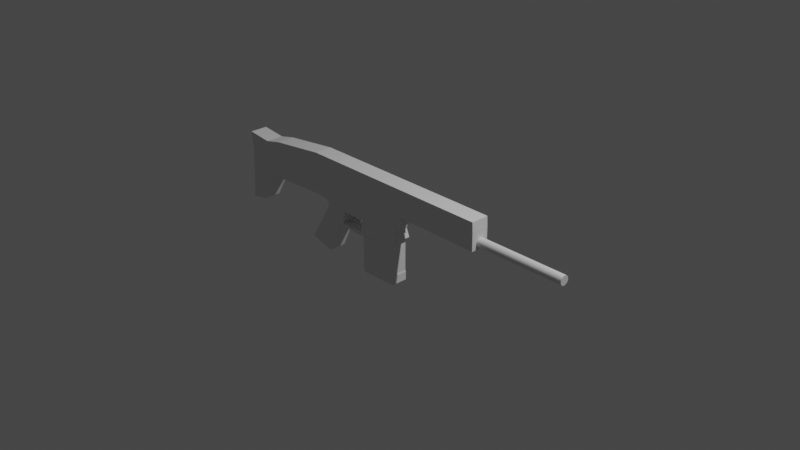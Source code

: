 # Source: ScarH.blend  (saved by Blender 3.1.7; exported with 4.5.12 LTS)
import bpy
from mathutils import Matrix  # noqa: F401  (used for matrix-valued properties, if any)

bpy.ops.wm.read_factory_settings(use_empty=True)
scene = bpy.context.scene
scene.name = 'Scene'

# ---- collections
col_gun = bpy.data.collections.new('Gun'); scene.collection.children.link(col_gun)

# ---- world
world_world = bpy.data.worlds.new('World'); scene.world = world_world
world_world.use_nodes = True; world_world.node_tree.nodes.clear()
_N = world_world.node_tree.nodes; _L = world_world.node_tree.links
n0 = _N.new('ShaderNodeOutputWorld'); n0.name = 'World Output'; n0.location = (300, 300)
n1 = _N.new('ShaderNodeBackground'); n1.name = 'Background'; n1.location = (10, 300)
n1.inputs[0].default_value = (0.05088, 0.05088, 0.05088, 1.0)
_L.new(n1.outputs[0], n0.inputs[0])
n0.is_active_output = True
world_world.color = (0.05088, 0.05088, 0.05088)
world_world.use_sun_shadow = False
world_world.sun_shadow_jitter_overblur = 0.0

# ---- cameras
cam_camera = bpy.data.cameras.new('Camera')
cam_camera.clip_end = 100.0
cam_camera.ortho_scale = 7.314

# ---- lights
light_light = bpy.data.lights.new('Light', 'POINT')
light_light.transmission_factor = 0.0
light_light.energy = 1000.0
light_light.shadow_soft_size = 0.1
light_light.shadow_maximum_resolution = 0.006
light_light.use_absolute_resolution = True

# ---- meshes
me_plane = bpy.data.meshes.new('Plane')
me_plane.from_pydata([(-1.008, 0.8908, 1.714e-07), (1.242, 0.899, 1.721e-07), (-1.007, 1.002, 1.992e-10), (1.237, 0.9956, -3.985e-10), (-1.008, 0.7084, 1.549e-07), (1.244, 0.6924, 1.534e-07), (0.2425, 0.8954, 1.718e-07), (0.2729, 0.6993, 1.54e-07), (-1.012, 0.5325, 1.389e-07), (0.2773, 0.596, 1.447e-07), (-0.8144, 0.4622, 1.325e-07), (0.1608, 0.4729, 1.335e-07), (0.175, 0.5716, 1.425e-07), (-0.8665, 0.5254, 1.383e-07), (-0.2988, 0.4679, 1.331e-07), (-0.3078, 0.5502, 1.405e-07), (-0.5732, 0.4649, 1.328e-07), (-0.5368, 0.54, 1.396e-07), (-1.091, 0.002838, 9.09e-08), (-0.8216, -0.07364, 8.397e-08), (0.1959, 0.3894, 1.259e-07), (-0.3249, 0.2852, 1.165e-07), (-0.6513, 0.2956, 1.174e-07), (-0.8845, 0.3458, 1.22e-07), (-0.5922, 0.3244, 1.201e-07), (-0.8535, 0.3973, 1.267e-07), (-1.651, 0.9275, -6.575e-09), (-0.3125, 0.3317, 1.207e-07), (0.1781, 0.4316, 1.298e-07), (-1.852, 0.882, 1.706e-07), (-1.854, 0.6754, 1.519e-07), (-1.75, 0.5019, 1.361e-07), (-2.138, 0.9128, 1.734e-07), (-2.113, 0.7062, 1.547e-07), (-1.955, 0.1523, 1.045e-07), (-2.146, 0.1215, 1.017e-07), (-2.132, 0.3671, 1.239e-07), (-1.007, 1.002, 0.2), (-1.008, 0.8908, 0.2), (0.2425, 0.8954, 0.2), (1.242, 0.899, 0.2), (1.237, 0.9956, 0.2), (0.2729, 0.6993, 0.2), (1.244, 0.6924, 0.2), (-1.008, 0.7084, 0.2), (-1.012, 0.5325, 0.2), (0.2773, 0.596, 0.2), (-0.2988, 0.4679, 0.2), (0.1608, 0.4729, 0.2), (0.175, 0.5716, 0.2), (-0.8665, 0.5254, 0.2), (-0.8144, 0.4622, 0.2), (-0.3078, 0.5502, 0.2), (-0.5732, 0.4649, 0.2), (-0.5368, 0.54, 0.2), (-1.091, 0.002838, 0.2), (-0.8216, -0.07364, 0.2), (-0.5922, 0.3244, 0.2), (-0.8845, 0.3458, 0.2), (-0.3249, 0.2852, 0.2), (0.1959, 0.3894, 0.2), (0.1781, 0.4316, 0.2), (-1.854, 0.6754, 0.2), (-1.75, 0.5019, 0.2), (-0.6513, 0.2956, 0.2), (-0.8535, 0.3973, 0.2), (-0.3125, 0.3317, 0.2), (-1.852, 0.882, 0.2), (-1.651, 0.9275, 0.2), (-2.138, 0.9128, 0.2), (-2.113, 0.7062, 0.2), (-2.146, 0.1215, 0.2), (-1.955, 0.1523, 0.2), (-2.132, 0.3671, 0.2)], [], [(0, 2, 3, 1, 6), (6, 7, 4, 0), (1, 5, 7, 6), (7, 9, 8, 4), (17, 16, 10, 13), (9, 12, 15, 17, 13, 8), (12, 11, 14, 15), (15, 14, 16, 17), (22, 19, 18, 23), (28, 20, 21, 27), (24, 22, 23, 25), (16, 24, 25, 10), (24, 27, 21, 22), (11, 28, 27, 14), (8, 31, 30, 4), (4, 30, 29, 0), (0, 29, 26, 2), (30, 33, 32, 29), (31, 34, 35, 36), (30, 31, 36, 33), (38, 39, 40, 41, 37), (39, 38, 44, 42), (40, 39, 42, 43), (42, 44, 45, 46), (54, 50, 51, 53), (46, 45, 50, 54, 52, 49), (49, 52, 47, 48), (52, 54, 53, 47), (64, 58, 55, 56), (61, 66, 59, 60), (57, 65, 58, 64), (53, 51, 65, 57), (57, 64, 59, 66), (48, 47, 66, 61), (45, 44, 62, 63), (44, 38, 67, 62), (38, 37, 68, 67), (62, 67, 69, 70), (63, 73, 71, 72), (62, 70, 73, 63), (35, 34, 72, 71), (14, 27, 66, 47), (24, 16, 53, 57), (36, 35, 71, 73), (20, 28, 61, 60), (23, 18, 55, 58), (33, 36, 73, 70), (12, 9, 46, 49), (21, 20, 60, 59), (34, 31, 63, 72), (13, 10, 51, 50), (26, 29, 67, 68), (1, 3, 41, 40), (28, 11, 48, 61), (11, 12, 49, 48), (3, 2, 37, 41), (8, 13, 50, 45), (22, 21, 59, 64), (7, 5, 43, 42), (19, 22, 64, 56), (31, 8, 45, 63), (5, 1, 40, 43), (25, 23, 58, 65), (16, 14, 47, 53), (2, 26, 68, 37), (10, 25, 65, 51), (32, 33, 70, 69), (29, 32, 69, 67), (9, 7, 42, 46), (27, 24, 57, 66), (18, 19, 56, 55)])
_uv = me_plane.uv_layers.new(name='UVMap')
_uv.uv.foreach_set('vector', [0.0, 0.0, 0.0, 1.0, 1.0, 1.0, 1.0, 0.0, 0.5558, 0.0, 0.5558, 0.0, 0.5687, 0.0, 0.0, 0.0, 0.0, 0.0, 1.0, 0.0, 1.0, 0.0, 0.5687, 0.0, 0.5558, 0.0, 0.5687, 0.0, 0.5687, 0.0, 0.0, 0.0, 0.0, 0.0, 0.18, 0.0, 0.1406, 0.0, 0.0, 0.0, 0.0, 0.0, 0.5687, 0.0, 0.5687, 0.0, 0.3051, 0.0, 0.18, 0.0, 0.0, 0.0, 0.0, 0.0, 0.5687, 0.0, 0.5687, 0.0, 0.3007, 0.0, 0.3051, 0.0, 0.3051, 0.0, 0.3007, 0.0, 0.1406, 0.0, 0.18, 0.0, 0.1406, 0.0, 0.1406, 0.0, 0.0, 0.0, 0.0, 0.0, 0.5687, 0.0, 0.5687, 0.0, 0.3007, 0.0, 0.3007, 0.0, 0.1406, 0.0, 0.1406, 0.0, 0.0, 0.0, 0.0, 0.0, 0.1406, 0.0, 0.1406, 0.0, 0.0, 0.0, 0.0, 0.0, 0.1406, 0.0, 0.1406, 0.0, 0.1406, 0.0, 0.1406, 0.0, 0.5687, 0.0, 0.5687, 0.0, 0.3007, 0.0, 0.3007, 0.0, 0.0, 0.0, 0.0, 0.0, 0.0, 0.0, 0.0, 0.0, 0.0, 0.0, 0.0, 0.0, 0.0, 0.0, 0.0, 0.0, 0.0, 0.0, 0.0, 0.0, 0.0, 1.0, 0.0, 1.0, 0.0, 0.0, 0.0, 0.0, 0.0, 0.0, 0.0, 0.0, 0.0, 0.0, 0.0, 0.0, 0.0, 0.0, 0.0, 0.0, 0.0, 0.0, 0.0, 0.0, 0.0, 0.0, 0.0, 0.0, 0.0, 0.0, 0.5558, 0.0, 1.0, 0.0, 1.0, 1.0, 0.0, 1.0, 0.5558, 0.0, 0.0, 0.0, 0.0, 0.0, 0.5687, 0.0, 1.0, 0.0, 0.5558, 0.0, 0.5687, 0.0, 1.0, 0.0, 0.5687, 0.0, 0.0, 0.0, 0.0, 0.0, 0.5687, 0.0, 0.18, 0.0, 0.0, 0.0, 0.0, 0.0, 0.1406, 0.0, 0.5687, 0.0, 0.0, 0.0, 0.0, 0.0, 0.18, 0.0, 0.3051, 0.0, 0.5687, 0.0, 0.5687, 0.0, 0.3051, 0.0, 0.3007, 0.0, 0.5687, 0.0, 0.3051, 0.0, 0.18, 0.0, 0.1406, 0.0, 0.3007, 0.0, 0.1406, 0.0, 0.0, 0.0, 0.0, 0.0, 0.1406, 0.0, 0.5687, 0.0, 0.3007, 0.0, 0.3007, 0.0, 0.5687, 0.0, 0.1406, 0.0, 0.0, 0.0, 0.0, 0.0, 0.1406, 0.0, 0.1406, 0.0, 0.0, 0.0, 0.0, 0.0, 0.1406, 0.0, 0.1406, 0.0, 0.1406, 0.0, 0.1406, 0.0, 0.1406, 0.0, 0.5687, 0.0, 0.3007, 0.0, 0.3007, 0.0, 0.5687, 0.0, 0.0, 0.0, 0.0, 0.0, 0.0, 0.0, 0.0, 0.0, 0.0, 0.0, 0.0, 0.0, 0.0, 0.0, 0.0, 0.0, 0.0, 0.0, 0.0, 1.0, 0.0, 1.0, 0.0, 0.0, 0.0, 0.0, 0.0, 0.0, 0.0, 0.0, 0.0, 0.0, 0.0, 0.0, 0.0, 0.0, 0.0, 0.0, 0.0, 0.0, 0.0, 0.0, 0.0, 0.0, 0.0, 0.0, 0.0, 0.0, 0.0, 0.0, 0.0, 0.0, 0.0, 0.0, 0.0, 0.0, 0.3007, 0.0, 0.3007, 0.0, 0.3007, 0.0, 0.3007, 0.0, 0.1406, 0.0, 0.1406, 0.0, 0.1406, 0.0, 0.1406, 0.0, 0.0, 0.0, 0.0, 0.0, 0.0, 0.0, 0.0, 0.0, 0.5687, 0.0, 0.5687, 0.0, 0.5687, 0.0, 0.5687, 0.0, 0.0, 0.0, 0.0, 0.0, 0.0, 0.0, 0.0, 0.0, 0.0, 0.0, 0.0, 0.0, 0.0, 0.0, 0.0, 0.0, 0.5687, 0.0, 0.5687, 0.0, 0.5687, 0.0, 0.5687, 0.0, 0.3007, 0.0, 0.5687, 0.0, 0.5687, 0.0, 0.3007, 0.0, 0.0, 0.0, 0.0, 0.0, 0.0, 0.0, 0.0, 0.0, 0.0, 0.0, 0.0, 0.0, 0.0, 0.0, 0.0, 0.0, 0.0, 1.0, 0.0, 0.0, 0.0, 0.0, 0.0, 1.0, 1.0, 0.0, 1.0, 1.0, 1.0, 1.0, 1.0, 0.0, 0.5687, 0.0, 0.5687, 0.0, 0.5687, 0.0, 0.5687, 0.0, 0.5687, 0.0, 0.5687, 0.0, 0.5687, 0.0, 0.5687, 0.0, 1.0, 1.0, 0.0, 1.0, 0.0, 1.0, 1.0, 1.0, 0.0, 0.0, 0.0, 0.0, 0.0, 0.0, 0.0, 0.0, 0.1406, 0.0, 0.1406, 0.0, 0.1406, 0.0, 0.1406, 0.0, 0.5687, 0.0, 1.0, 0.0, 1.0, 0.0, 0.5687, 0.0, 0.1406, 0.0, 0.1406, 0.0, 0.1406, 0.0, 0.1406, 0.0, 0.0, 0.0, 0.0, 0.0, 0.0, 0.0, 0.0, 0.0, 1.0, 0.0, 1.0, 0.0, 1.0, 0.0, 1.0, 0.0, 0.0, 0.0, 0.0, 0.0, 0.0, 0.0, 0.0, 0.0, 0.1406, 0.0, 0.3007, 0.0, 0.3007, 0.0, 0.1406, 0.0, 0.0, 1.0, 0.0, 1.0, 0.0, 1.0, 0.0, 1.0, 0.0, 0.0, 0.0, 0.0, 0.0, 0.0, 0.0, 0.0, 0.0, 0.0, 0.0, 0.0, 0.0, 0.0, 0.0, 0.0, 0.0, 0.0, 0.0, 0.0, 0.0, 0.0, 0.0, 0.0, 0.5687, 0.0, 0.5687, 0.0, 0.5687, 0.0, 0.5687, 0.0, 0.1406, 0.0, 0.1406, 0.0, 0.1406, 0.0, 0.1406, 0.0, 0.0, 0.0, 0.1406, 0.0, 0.1406, 0.0, 0.0, 0.0])
me_plane.use_remesh_fix_poles = True
me_plane.use_remesh_preserve_attributes = False
me_plane.update()
me_plane_001 = bpy.data.meshes.new('Plane.001')
me_plane_001.from_pydata([(-0.4145, -0.6518, 3.156e-08), (0.01568, -0.5696, 3.902e-08), (-0.4176, -0.275, -1.156e-07), (0.01568, -0.19, -1.079e-07), (-0.4079, -0.6738, 2.957e-08), (0.02227, -0.5915, 3.703e-08), (-0.3925, -0.6914, 2.797e-08), (0.02227, -0.6817, 2.886e-08), (-0.4176, -0.275, 0.1837), (-0.4145, -0.6518, 0.1837), (0.01568, -0.5696, 0.1837), (0.01568, -0.19, 0.1837), (-0.4079, -0.6738, 0.1837), (0.02227, -0.5915, 0.1837), (-0.3925, -0.6914, 0.1837), (0.02227, -0.6817, 0.1837)], [], [(0, 2, 3, 1), (1, 5, 4, 0), (5, 7, 6, 4), (9, 10, 11, 8), (10, 9, 12, 13), (13, 12, 14, 15), (1, 3, 11, 10), (2, 0, 9, 8), (4, 6, 14, 12), (6, 7, 15, 14), (5, 1, 10, 13), (3, 2, 8, 11), (7, 5, 13, 15), (0, 4, 12, 9)])
_uv = me_plane_001.uv_layers.new(name='UVMap')
_uv.uv.foreach_set('vector', [0.0, 0.0, 0.0, 1.0, 1.0, 1.0, 1.0, 0.0, 1.0, 0.0, 1.0, 0.0, 0.0, 0.0, 0.0, 0.0, 1.0, 0.0, 1.0, 0.0, 0.0, 0.0, 0.0, 0.0, 0.0, 0.0, 1.0, 0.0, 1.0, 1.0, 0.0, 1.0, 1.0, 0.0, 0.0, 0.0, 0.0, 0.0, 1.0, 0.0, 1.0, 0.0, 0.0, 0.0, 0.0, 0.0, 1.0, 0.0, 1.0, 0.0, 1.0, 1.0, 1.0, 1.0, 1.0, 0.0, 0.0, 1.0, 0.0, 0.0, 0.0, 0.0, 0.0, 1.0, 0.0, 0.0, 0.0, 0.0, 0.0, 0.0, 0.0, 0.0, 0.0, 0.0, 1.0, 0.0, 1.0, 0.0, 0.0, 0.0, 1.0, 0.0, 1.0, 0.0, 1.0, 0.0, 1.0, 0.0, 1.0, 1.0, 0.0, 1.0, 0.0, 1.0, 1.0, 1.0, 1.0, 0.0, 1.0, 0.0, 1.0, 0.0, 1.0, 0.0, 0.0, 0.0, 0.0, 0.0, 0.0, 0.0, 0.0, 0.0])
me_plane_001.use_remesh_fix_poles = True
me_plane_001.use_remesh_preserve_attributes = False
me_plane_001.update()
me_plane_002 = bpy.data.meshes.new('Plane.002')
me_plane_002.from_pydata([(-0.9824, 0.6792, 3.805e-08), (-0.8463, 0.3363, 3.028e-08), (-1.0, 1.0, 0.0), (-0.6353, 0.9385, -1.395e-09), (-0.984, 0.7076, 3.468e-08), (-0.8393, 0.7995, 1.578e-08), (-0.984, 0.7076, 0.02831), (-0.9824, 0.6792, 0.02831), (-0.8463, 0.3363, 0.02831), (-0.8393, 0.7995, 0.02831), (-0.6353, 0.9385, 0.02831), (-1.0, 1.0, 0.02831)], [], [(4, 2, 3, 5), (0, 4, 5, 1), (6, 9, 10, 11), (7, 8, 9, 6), (2, 4, 6, 11), (5, 3, 10, 9), (4, 0, 7, 6), (1, 5, 9, 8), (3, 2, 11, 10), (0, 1, 8, 7)])
_uv = me_plane_002.uv_layers.new(name='UVMap')
_uv.uv.foreach_set('vector', [0.0, 0.08862, 0.0, 1.0, 1.0, 1.0, 1.0, 0.5516, 0.0, 0.0, 0.0, 0.08862, 1.0, 0.5516, 1.0, 0.0, 0.0, 0.08862, 1.0, 0.5516, 1.0, 1.0, 0.0, 1.0, 0.0, 0.0, 1.0, 0.0, 1.0, 0.5516, 0.0, 0.08862, 0.0, 1.0, 0.0, 0.08862, 0.0, 0.08862, 0.0, 1.0, 1.0, 0.5516, 1.0, 1.0, 1.0, 1.0, 1.0, 0.5516, 0.0, 0.08862, 0.0, 0.0, 0.0, 0.0, 0.0, 0.08862, 1.0, 0.0, 1.0, 0.5516, 1.0, 0.5516, 1.0, 0.0, 1.0, 1.0, 0.0, 1.0, 0.0, 1.0, 1.0, 1.0, 0.0, 0.0, 1.0, 0.0, 1.0, 0.0, 0.0, 0.0])
me_plane_002.use_remesh_fix_poles = True
me_plane_002.use_remesh_preserve_attributes = False
me_plane_002.update()
me_cylinder = bpy.data.meshes.new('Cylinder')
me_cylinder.from_pydata([(0.0, 1.0, -1.0), (0.0, 1.0, 1.0), (0.1951, 0.9808, -1.0), (0.1951, 0.9808, 1.0), (0.3827, 0.9239, -1.0), (0.3827, 0.9239, 1.0), (0.5556, 0.8315, -1.0), (0.5556, 0.8315, 1.0), (0.7071, 0.7071, -1.0), (0.7071, 0.7071, 1.0), (0.8315, 0.5556, -1.0), (0.8315, 0.5556, 1.0), (0.9239, 0.3827, -1.0), (0.9239, 0.3827, 1.0), (0.9808, 0.1951, -1.0), (0.9808, 0.1951, 1.0), (1.0, -4.371e-08, -1.0), (1.0, -4.371e-08, 1.0), (0.9808, -0.1951, -1.0), (0.9808, -0.1951, 1.0), (0.9239, -0.3827, -1.0), (0.9239, -0.3827, 1.0), (0.8315, -0.5556, -1.0), (0.8315, -0.5556, 1.0), (0.7071, -0.7071, -1.0), (0.7071, -0.7071, 1.0), (0.5556, -0.8315, -1.0), (0.5556, -0.8315, 1.0), (0.3827, -0.9239, -1.0), (0.3827, -0.9239, 1.0), (0.1951, -0.9808, -1.0), (0.1951, -0.9808, 1.0), (-8.742e-08, -1.0, -1.0), (-8.742e-08, -1.0, 1.0), (-0.1951, -0.9808, -1.0), (-0.1951, -0.9808, 1.0), (-0.3827, -0.9239, -1.0), (-0.3827, -0.9239, 1.0), (-0.5556, -0.8315, -1.0), (-0.5556, -0.8315, 1.0), (-0.7071, -0.7071, -1.0), (-0.7071, -0.7071, 1.0), (-0.8315, -0.5556, -1.0), (-0.8315, -0.5556, 1.0), (-0.9239, -0.3827, -1.0), (-0.9239, -0.3827, 1.0), (-0.9808, -0.1951, -1.0), (-0.9808, -0.1951, 1.0), (-1.0, 1.192e-08, -1.0), (-1.0, 1.192e-08, 1.0), (-0.9808, 0.1951, -1.0), (-0.9808, 0.1951, 1.0), (-0.9239, 0.3827, -1.0), (-0.9239, 0.3827, 1.0), (-0.8315, 0.5556, -1.0), (-0.8315, 0.5556, 1.0), (-0.7071, 0.7071, -1.0), (-0.7071, 0.7071, 1.0), (-0.5556, 0.8315, -1.0), (-0.5556, 0.8315, 1.0), (-0.3827, 0.9239, -1.0), (-0.3827, 0.9239, 1.0), (-0.1951, 0.9808, -1.0), (-0.1951, 0.9808, 1.0)], [], [(0, 1, 3, 2), (2, 3, 5, 4), (4, 5, 7, 6), (6, 7, 9, 8), (8, 9, 11, 10), (10, 11, 13, 12), (12, 13, 15, 14), (14, 15, 17, 16), (16, 17, 19, 18), (18, 19, 21, 20), (20, 21, 23, 22), (22, 23, 25, 24), (24, 25, 27, 26), (26, 27, 29, 28), (28, 29, 31, 30), (30, 31, 33, 32), (32, 33, 35, 34), (34, 35, 37, 36), (36, 37, 39, 38), (38, 39, 41, 40), (40, 41, 43, 42), (42, 43, 45, 44), (44, 45, 47, 46), (46, 47, 49, 48), (48, 49, 51, 50), (50, 51, 53, 52), (52, 53, 55, 54), (54, 55, 57, 56), (56, 57, 59, 58), (58, 59, 61, 60), (3, 1, 63, 61, 59, 57, 55, 53, 51, 49, 47, 45, 43, 41, 39, 37, 35, 33, 31, 29, 27, 25, 23, 21, 19, 17, 15, 13, 11, 9, 7, 5), (60, 61, 63, 62), (62, 63, 1, 0), (0, 2, 4, 6, 8, 10, 12, 14, 16, 18, 20, 22, 24, 26, 28, 30, 32, 34, 36, 38, 40, 42, 44, 46, 48, 50, 52, 54, 56, 58, 60, 62)])
_uv = me_cylinder.uv_layers.new(name='UVMap')
_uv.uv.foreach_set('vector', [1.0, 0.5, 1.0, 1.0, 0.9688, 1.0, 0.9688, 0.5, 0.9688, 0.5, 0.9688, 1.0, 0.9375, 1.0, 0.9375, 0.5, 0.9375, 0.5, 0.9375, 1.0, 0.9062, 1.0, 0.9062, 0.5, 0.9062, 0.5, 0.9062, 1.0, 0.875, 1.0, 0.875, 0.5, 0.875, 0.5, 0.875, 1.0, 0.8438, 1.0, 0.8438, 0.5, 0.8438, 0.5, 0.8438, 1.0, 0.8125, 1.0, 0.8125, 0.5, 0.8125, 0.5, 0.8125, 1.0, 0.7812, 1.0, 0.7812, 0.5, 0.7812, 0.5, 0.7812, 1.0, 0.75, 1.0, 0.75, 0.5, 0.75, 0.5, 0.75, 1.0, 0.7188, 1.0, 0.7188, 0.5, 0.7188, 0.5, 0.7188, 1.0, 0.6875, 1.0, 0.6875, 0.5, 0.6875, 0.5, 0.6875, 1.0, 0.6562, 1.0, 0.6562, 0.5, 0.6562, 0.5, 0.6562, 1.0, 0.625, 1.0, 0.625, 0.5, 0.625, 0.5, 0.625, 1.0, 0.5938, 1.0, 0.5938, 0.5, 0.5938, 0.5, 0.5938, 1.0, 0.5625, 1.0, 0.5625, 0.5, 0.5625, 0.5, 0.5625, 1.0, 0.5312, 1.0, 0.5312, 0.5, 0.5312, 0.5, 0.5312, 1.0, 0.5, 1.0, 0.5, 0.5, 0.5, 0.5, 0.5, 1.0, 0.4688, 1.0, 0.4688, 0.5, 0.4688, 0.5, 0.4688, 1.0, 0.4375, 1.0, 0.4375, 0.5, 0.4375, 0.5, 0.4375, 1.0, 0.4062, 1.0, 0.4062, 0.5, 0.4062, 0.5, 0.4062, 1.0, 0.375, 1.0, 0.375, 0.5, 0.375, 0.5, 0.375, 1.0, 0.3438, 1.0, 0.3438, 0.5, 0.3438, 0.5, 0.3438, 1.0, 0.3125, 1.0, 0.3125, 0.5, 0.3125, 0.5, 0.3125, 1.0, 0.2812, 1.0, 0.2812, 0.5, 0.2812, 0.5, 0.2812, 1.0, 0.25, 1.0, 0.25, 0.5, 0.25, 0.5, 0.25, 1.0, 0.2188, 1.0, 0.2188, 0.5, 0.2188, 0.5, 0.2188, 1.0, 0.1875, 1.0, 0.1875, 0.5, 0.1875, 0.5, 0.1875, 1.0, 0.1562, 1.0, 0.1562, 0.5, 0.1562, 0.5, 0.1562, 1.0, 0.125, 1.0, 0.125, 0.5, 0.125, 0.5, 0.125, 1.0, 0.09375, 1.0, 0.09375, 0.5, 0.09375, 0.5, 0.09375, 1.0, 0.0625, 1.0, 0.0625, 0.5, 0.2968, 0.4854, 0.25, 0.49, 0.2032, 0.4854, 0.1582, 0.4717, 0.1167, 0.4496, 0.08029, 0.4197, 0.05045, 0.3833, 0.02827, 0.3418, 0.01461, 0.2968, 0.01, 0.25, 0.01461, 0.2032, 0.02827, 0.1582, 0.05045, 0.1167, 0.08029, 0.08029, 0.1167, 0.05045, 0.1582, 0.02827, 0.2032, 0.01461, 0.25, 0.01, 0.2968, 0.01461, 0.3418, 0.02827, 0.3833, 0.05045, 0.4197, 0.08029, 0.4496, 0.1167, 0.4717, 0.1582, 0.4854, 0.2032, 0.49, 0.25, 0.4854, 0.2968, 0.4717, 0.3418, 0.4496, 0.3833, 0.4197, 0.4197, 0.3833, 0.4496, 0.3418, 0.4717, 0.0625, 0.5, 0.0625, 1.0, 0.03125, 1.0, 0.03125, 0.5, 0.03125, 0.5, 0.03125, 1.0, 0.0, 1.0, 0.0, 0.5, 0.75, 0.49, 0.7968, 0.4854, 0.8418, 0.4717, 0.8833, 0.4496, 0.9197, 0.4197, 0.9496, 0.3833, 0.9717, 0.3418, 0.9854, 0.2968, 0.99, 0.25, 0.9854, 0.2032, 0.9717, 0.1582, 0.9496, 0.1167, 0.9197, 0.08029, 0.8833, 0.05045, 0.8418, 0.02827, 0.7968, 0.01461, 0.75, 0.01, 0.7032, 0.01461, 0.6582, 0.02827, 0.6167, 0.05045, 0.5803, 0.08029, 0.5504, 0.1167, 0.5283, 0.1582, 0.5146, 0.2032, 0.51, 0.25, 0.5146, 0.2968, 0.5283, 0.3418, 0.5504, 0.3833, 0.5803, 0.4197, 0.6167, 0.4496, 0.6582, 0.4717, 0.7032, 0.4854])
me_cylinder.use_remesh_fix_poles = True
me_cylinder.use_remesh_preserve_attributes = False
me_cylinder.update()

# ---- objects
ob_light = bpy.data.objects.new('Light', light_light)
ob_camera = bpy.data.objects.new('Camera', cam_camera)
ob_empty = bpy.data.objects.new('Empty', None)
ob_body = bpy.data.objects.new('Body', me_plane)
ob_magazine = bpy.data.objects.new('Magazine', me_plane_001)
ob_trigger = bpy.data.objects.new('Trigger', me_plane_002)
ob_barrel = bpy.data.objects.new('Barrel', me_cylinder)

# ---- transforms, parenting, visibility, modifiers, constraints
ob_light.location = (4.076, 1.005, 5.904)
ob_light.rotation_euler = (0.6503, 0.05522, 1.866)
ob_light.lock_rotations_4d = False
ob_light.empty_display_type = 'ARROWS'
ob_light.color = (0.0, 0.0, 0.0, 0.0)
ob_light.lineart.crease_threshold = 0.0
ob_camera.location = (7.359, -6.926, 4.958)
ob_camera.rotation_euler = (1.109, 0.0, 0.8149)
ob_camera.lock_rotations_4d = False
ob_camera.empty_display_type = 'ARROWS'
ob_camera.color = (0.0, 0.0, 0.0, 0.0)
ob_camera.display_type = 'WIRE'
ob_camera.lineart.crease_threshold = 0.0
ob_empty.location = (0.0, 1.0, 0.0)
ob_empty.rotation_euler = (1.571, 0.0, 0.0)
ob_empty.empty_display_type = 'IMAGE'
ob_empty.empty_display_size = 5.0
ob_body.location = (-0.04161, -0.00595, -0.5376)
ob_body.rotation_euler = (1.571, 0.0, 0.0)
ob_magazine.location = (0.09179, -0.015, 0.03165)
ob_magazine.rotation_euler = (1.571, 0.0, 0.0)
ob_trigger.location = (-0.3363, 1.311e-07, -0.3121)
ob_trigger.rotation_euler = (1.571, 0.0, 0.0)
ob_trigger.scale = (0.25, 0.25, 1.0)
ob_barrel.location = (1.702, -0.0986, 0.2203)
ob_barrel.rotation_euler = (0.0, 1.571, 0.0)
ob_barrel.scale = (0.05, 0.05, 0.5)

# ---- collection membership
col_gun.objects.link(ob_light)
col_gun.objects.link(ob_camera)
col_gun.objects.link(ob_empty)
col_gun.objects.link(ob_body)
col_gun.objects.link(ob_magazine)
col_gun.objects.link(ob_trigger)
col_gun.objects.link(ob_barrel)

# ---- scene / render settings (as saved in the file)
scene.camera = ob_camera
scene.frame_start = 1; scene.frame_end = 250; scene.frame_set(1)
scene.render.engine = 'BLENDER_EEVEE_NEXT'
scene.cycles.sampling_pattern = 'TABULATED_SOBOL'
scene.cycles.use_light_tree = False
scene.view_settings.view_transform = 'Filmic'
bpy.context.view_layer.update()
